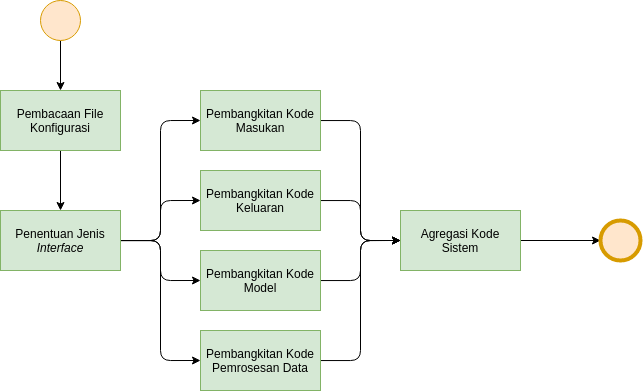

The diagram above was exported from draw.io. Its source (the exported page's mxGraphModel, read from the mxfile embedded in the PNG):
<mxGraphModel dx="1176" dy="659" grid="1" gridSize="10" guides="1" tooltips="1" connect="1" arrows="1" fold="1" page="1" pageScale="1" pageWidth="850" pageHeight="1100" math="0" shadow="0">
  <root>
    <mxCell id="0" />
    <mxCell id="1" parent="0" />
    <mxCell id="6" style="edgeStyle=orthogonalEdgeStyle;html=1;entryX=0.5;entryY=0;entryDx=0;entryDy=0;" parent="1" source="2" target="3" edge="1">
      <mxGeometry relative="1" as="geometry" />
    </mxCell>
    <mxCell id="2" value="" style="ellipse;whiteSpace=wrap;html=1;aspect=fixed;fillColor=#ffe6cc;strokeColor=#d79b00;" parent="1" vertex="1">
      <mxGeometry x="120" y="40" width="40" height="40" as="geometry" />
    </mxCell>
    <mxCell id="5" style="edgeStyle=orthogonalEdgeStyle;html=1;entryX=0.5;entryY=0;entryDx=0;entryDy=0;" parent="1" source="3" target="26" edge="1">
      <mxGeometry relative="1" as="geometry">
        <mxPoint x="140" y="240" as="targetPoint" />
      </mxGeometry>
    </mxCell>
    <mxCell id="3" value="Pembacaan File Konfigurasi" style="rounded=0;whiteSpace=wrap;html=1;fillColor=#d5e8d4;strokeColor=#82b366;" parent="1" vertex="1">
      <mxGeometry x="80" y="130" width="120" height="60" as="geometry" />
    </mxCell>
    <mxCell id="32" style="edgeStyle=orthogonalEdgeStyle;html=1;entryX=0;entryY=0.5;entryDx=0;entryDy=0;" edge="1" parent="1" source="22" target="31">
      <mxGeometry relative="1" as="geometry" />
    </mxCell>
    <mxCell id="22" value="Pembangkitan Kode Masukan" style="rounded=0;whiteSpace=wrap;html=1;fillColor=#d5e8d4;strokeColor=#82b366;" vertex="1" parent="1">
      <mxGeometry x="280" y="130" width="120" height="60" as="geometry" />
    </mxCell>
    <mxCell id="33" style="edgeStyle=orthogonalEdgeStyle;html=1;entryX=0;entryY=0.5;entryDx=0;entryDy=0;" edge="1" parent="1" source="23" target="31">
      <mxGeometry relative="1" as="geometry" />
    </mxCell>
    <mxCell id="23" value="Pembangkitan Kode Keluaran" style="rounded=0;whiteSpace=wrap;html=1;fillColor=#d5e8d4;strokeColor=#82b366;" vertex="1" parent="1">
      <mxGeometry x="280" y="210" width="120" height="60" as="geometry" />
    </mxCell>
    <mxCell id="34" style="edgeStyle=orthogonalEdgeStyle;html=1;entryX=0;entryY=0.5;entryDx=0;entryDy=0;" edge="1" parent="1" source="24" target="31">
      <mxGeometry relative="1" as="geometry" />
    </mxCell>
    <mxCell id="24" value="Pembangkitan Kode Model" style="rounded=0;whiteSpace=wrap;html=1;fillColor=#d5e8d4;strokeColor=#82b366;" vertex="1" parent="1">
      <mxGeometry x="280" y="290" width="120" height="60" as="geometry" />
    </mxCell>
    <mxCell id="35" style="edgeStyle=orthogonalEdgeStyle;html=1;entryX=0;entryY=0.5;entryDx=0;entryDy=0;" edge="1" parent="1" source="25" target="31">
      <mxGeometry relative="1" as="geometry" />
    </mxCell>
    <mxCell id="25" value="Pembangkitan Kode Pemrosesan Data" style="rounded=0;whiteSpace=wrap;html=1;fillColor=#d5e8d4;strokeColor=#82b366;" vertex="1" parent="1">
      <mxGeometry x="280" y="370" width="120" height="60" as="geometry" />
    </mxCell>
    <mxCell id="27" style="edgeStyle=orthogonalEdgeStyle;html=1;entryX=0;entryY=0.5;entryDx=0;entryDy=0;" edge="1" parent="1" source="26" target="22">
      <mxGeometry relative="1" as="geometry" />
    </mxCell>
    <mxCell id="28" style="edgeStyle=orthogonalEdgeStyle;html=1;entryX=0;entryY=0.5;entryDx=0;entryDy=0;" edge="1" parent="1" source="26" target="23">
      <mxGeometry relative="1" as="geometry" />
    </mxCell>
    <mxCell id="29" style="edgeStyle=orthogonalEdgeStyle;html=1;entryX=0;entryY=0.5;entryDx=0;entryDy=0;" edge="1" parent="1" source="26" target="24">
      <mxGeometry relative="1" as="geometry" />
    </mxCell>
    <mxCell id="30" style="edgeStyle=orthogonalEdgeStyle;html=1;entryX=0;entryY=0.5;entryDx=0;entryDy=0;" edge="1" parent="1" source="26" target="25">
      <mxGeometry relative="1" as="geometry" />
    </mxCell>
    <mxCell id="26" value="Penentuan Jenis &lt;i&gt;Interface&lt;/i&gt;" style="rounded=0;whiteSpace=wrap;html=1;fillColor=#d5e8d4;strokeColor=#82b366;" vertex="1" parent="1">
      <mxGeometry x="80" y="250" width="120" height="60" as="geometry" />
    </mxCell>
    <mxCell id="38" style="edgeStyle=orthogonalEdgeStyle;html=1;" edge="1" parent="1" source="31" target="37">
      <mxGeometry relative="1" as="geometry" />
    </mxCell>
    <mxCell id="31" value="Agregasi Kode Sistem" style="rounded=0;whiteSpace=wrap;html=1;fillColor=#d5e8d4;strokeColor=#82b366;" vertex="1" parent="1">
      <mxGeometry x="480" y="250" width="120" height="60" as="geometry" />
    </mxCell>
    <mxCell id="37" value="" style="ellipse;whiteSpace=wrap;html=1;aspect=fixed;strokeWidth=4;fillColor=#ffe6cc;strokeColor=#d79b00;" vertex="1" parent="1">
      <mxGeometry x="680" y="260" width="40" height="40" as="geometry" />
    </mxCell>
  </root>
</mxGraphModel>